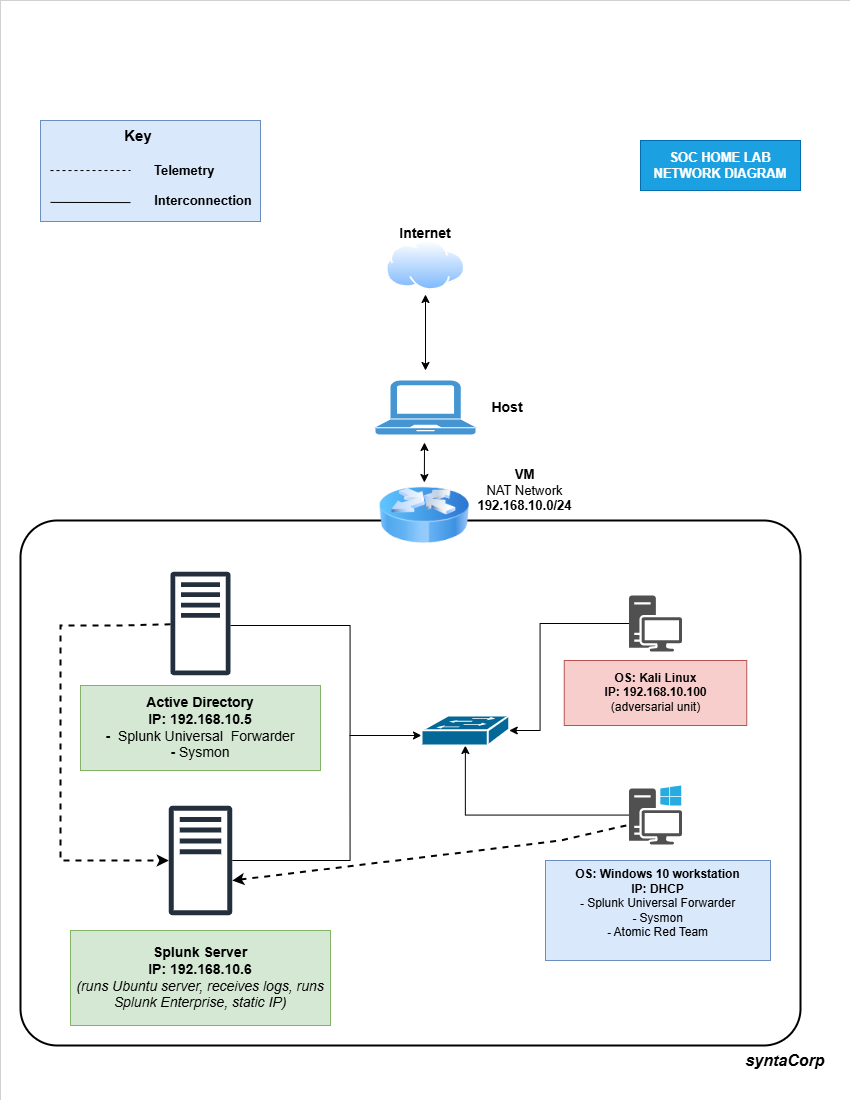

The diagram above was exported from draw.io. Its source (the exported page's mxGraphModel, read from the mxfile embedded in the PNG):
<mxGraphModel dx="2037" dy="1061" grid="1" gridSize="10" guides="1" tooltips="1" connect="1" arrows="1" fold="1" page="1" pageScale="1" pageWidth="850" pageHeight="1100" math="0" shadow="0">
  <root>
    <mxCell id="0" />
    <mxCell id="1" parent="0" />
    <mxCell id="hkjY6oeoy25AN2rZxr5V-32" value="" style="whiteSpace=wrap;html=1;strokeWidth=0;editable=0;movable=1;resizable=1;rotatable=1;deletable=1;locked=0;connectable=1;" vertex="1" parent="1">
      <mxGeometry width="850" height="1100" as="geometry" />
    </mxCell>
    <mxCell id="XE4VDzwvPRVd6MDp4621-2" value="" style="image;aspect=fixed;perimeter=ellipsePerimeter;html=1;align=center;shadow=0;dashed=0;spacingTop=3;image=img/lib/active_directory/internet_cloud.svg;" parent="1" vertex="1">
      <mxGeometry x="385.52" y="240" width="79.36" height="50" as="geometry" />
    </mxCell>
    <mxCell id="XE4VDzwvPRVd6MDp4621-37" value="" style="rounded=1;whiteSpace=wrap;html=1;fillColor=none;strokeWidth=2;movable=1;resizable=1;rotatable=1;deletable=1;editable=1;locked=0;connectable=1;arcSize=7;" parent="1" vertex="1">
      <mxGeometry x="20" y="520" width="780" height="525" as="geometry" />
    </mxCell>
    <mxCell id="XE4VDzwvPRVd6MDp4621-34" value="&lt;b&gt;OS: Windows 10 workstation&lt;/b&gt;&lt;div&gt;&lt;b&gt;IP: DHCP&lt;/b&gt;&lt;/div&gt;&lt;div&gt;&lt;b&gt;-&lt;/b&gt; Splunk Universal Forwarder&lt;/div&gt;&lt;div&gt;&lt;b&gt;-&lt;/b&gt; Sysmon&lt;/div&gt;&lt;div&gt;&lt;b&gt;-&lt;/b&gt; Atomic Red Team&lt;/div&gt;&lt;div&gt;&lt;br&gt;&lt;/div&gt;" style="text;html=1;whiteSpace=wrap;strokeColor=#6c8ebf;fillColor=#dae8fc;align=center;verticalAlign=middle;rounded=0;" parent="1" vertex="1">
      <mxGeometry x="545" y="860" width="225" height="100" as="geometry" />
    </mxCell>
    <mxCell id="hkjY6oeoy25AN2rZxr5V-1" value="&lt;b&gt;&lt;font face=&quot;Helvetica&quot; style=&quot;font-size: 14px;&quot;&gt;Internet&lt;/font&gt;&lt;/b&gt;" style="text;html=1;whiteSpace=wrap;strokeColor=none;fillColor=none;align=center;verticalAlign=middle;rounded=0;" vertex="1" parent="1">
      <mxGeometry x="395.2" y="230" width="60" height="5" as="geometry" />
    </mxCell>
    <mxCell id="hkjY6oeoy25AN2rZxr5V-2" value="&lt;div&gt;&lt;b&gt;VM&lt;/b&gt;&lt;/div&gt;&lt;div&gt;NAT Network&lt;/div&gt;&lt;div&gt;&lt;b&gt;192.168.10.0/24&lt;/b&gt;&lt;/div&gt;" style="text;html=1;whiteSpace=wrap;strokeColor=none;fillColor=none;align=center;verticalAlign=middle;rounded=0;fontSize=13;" vertex="1" parent="1">
      <mxGeometry x="468.86" y="460" width="111.14" height="60" as="geometry" />
    </mxCell>
    <mxCell id="XE4VDzwvPRVd6MDp4621-8" value="" style="sketch=0;outlineConnect=0;fontColor=#232F3E;gradientColor=none;fillColor=#232F3D;strokeColor=none;dashed=0;verticalLabelPosition=bottom;verticalAlign=top;align=center;html=1;fontSize=12;fontStyle=0;aspect=fixed;pointerEvents=1;shape=mxgraph.aws4.traditional_server;" parent="1" vertex="1">
      <mxGeometry x="170" y="571" width="60" height="104" as="geometry" />
    </mxCell>
    <mxCell id="XE4VDzwvPRVd6MDp4621-29" style="edgeStyle=orthogonalEdgeStyle;rounded=0;orthogonalLoop=1;jettySize=auto;html=1;" parent="1" source="XE4VDzwvPRVd6MDp4621-9" target="XE4VDzwvPRVd6MDp4621-25" edge="1">
      <mxGeometry relative="1" as="geometry" />
    </mxCell>
    <mxCell id="XE4VDzwvPRVd6MDp4621-9" value="" style="sketch=0;pointerEvents=1;shadow=0;dashed=0;html=1;strokeColor=none;fillColor=#505050;labelPosition=center;verticalLabelPosition=bottom;verticalAlign=top;outlineConnect=0;align=center;shape=mxgraph.office.devices.workstation_pc;" parent="1" vertex="1">
      <mxGeometry x="628.5" y="785" width="53" height="59" as="geometry" />
    </mxCell>
    <mxCell id="XE4VDzwvPRVd6MDp4621-30" style="edgeStyle=orthogonalEdgeStyle;rounded=0;orthogonalLoop=1;jettySize=auto;html=1;" parent="1" source="XE4VDzwvPRVd6MDp4621-10" target="XE4VDzwvPRVd6MDp4621-25" edge="1">
      <mxGeometry relative="1" as="geometry">
        <Array as="points">
          <mxPoint x="539.5" y="623" />
          <mxPoint x="539.5" y="730" />
        </Array>
      </mxGeometry>
    </mxCell>
    <mxCell id="XE4VDzwvPRVd6MDp4621-10" value="" style="sketch=0;pointerEvents=1;shadow=0;dashed=0;html=1;strokeColor=none;fillColor=#505050;labelPosition=center;verticalLabelPosition=bottom;verticalAlign=top;outlineConnect=0;align=center;shape=mxgraph.office.devices.workstation;" parent="1" vertex="1">
      <mxGeometry x="628.5" y="595" width="53" height="56" as="geometry" />
    </mxCell>
    <mxCell id="XE4VDzwvPRVd6MDp4621-14" style="edgeStyle=orthogonalEdgeStyle;rounded=0;orthogonalLoop=1;jettySize=auto;html=1;" parent="1" source="XE4VDzwvPRVd6MDp4621-8" target="XE4VDzwvPRVd6MDp4621-25" edge="1">
      <mxGeometry relative="1" as="geometry">
        <mxPoint x="413.25" y="690" as="targetPoint" />
        <Array as="points">
          <mxPoint x="349.5" y="625" />
          <mxPoint x="349.5" y="735" />
        </Array>
      </mxGeometry>
    </mxCell>
    <mxCell id="XE4VDzwvPRVd6MDp4621-32" style="edgeStyle=orthogonalEdgeStyle;rounded=0;orthogonalLoop=1;jettySize=auto;html=1;endArrow=none;endFill=0;" parent="1" source="XE4VDzwvPRVd6MDp4621-20" edge="1">
      <mxGeometry relative="1" as="geometry">
        <mxPoint x="349.5" y="735" as="targetPoint" />
        <Array as="points">
          <mxPoint x="349.5" y="860" />
        </Array>
      </mxGeometry>
    </mxCell>
    <mxCell id="XE4VDzwvPRVd6MDp4621-20" value="" style="sketch=0;outlineConnect=0;fontColor=#232F3E;gradientColor=none;fillColor=#232F3D;strokeColor=none;dashed=0;verticalLabelPosition=bottom;verticalAlign=top;align=center;html=1;fontSize=12;fontStyle=0;aspect=fixed;pointerEvents=1;shape=mxgraph.aws4.traditional_server;" parent="1" vertex="1">
      <mxGeometry x="168.27" y="805" width="63.46" height="110" as="geometry" />
    </mxCell>
    <mxCell id="XE4VDzwvPRVd6MDp4621-25" value="" style="strokeColor=#ffffff;sketch=0;html=1;pointerEvents=1;dashed=0;fillColor=#036897;strokeWidth=2;verticalLabelPosition=bottom;verticalAlign=top;align=center;outlineConnect=0;shape=mxgraph.cisco.switches.workgroup_switch;" parent="1" vertex="1">
      <mxGeometry x="421" y="715" width="87.75" height="30" as="geometry" />
    </mxCell>
    <mxCell id="XE4VDzwvPRVd6MDp4621-33" value="&lt;b&gt;OS: Kali Linux&lt;/b&gt;&lt;div&gt;&lt;b&gt;IP: 192.168.10.100&lt;/b&gt;&lt;/div&gt;&lt;div&gt;(adversarial unit)&lt;/div&gt;" style="text;html=1;whiteSpace=wrap;strokeColor=#b85450;fillColor=#f8cecc;align=center;verticalAlign=middle;rounded=0;" parent="1" vertex="1">
      <mxGeometry x="563.75" y="660" width="182.5" height="65" as="geometry" />
    </mxCell>
    <mxCell id="XE4VDzwvPRVd6MDp4621-36" value="&lt;b style=&quot;background-color: transparent; color: light-dark(rgb(0, 0, 0), rgb(255, 255, 255));&quot;&gt;Active Directory&lt;/b&gt;&lt;br&gt;&lt;b style=&quot;background-color: transparent; color: light-dark(rgb(0, 0, 0), rgb(255, 255, 255));&quot;&gt;IP: 192.168.10.5&lt;/b&gt;&lt;br&gt;&lt;span style=&quot;background-color: transparent; color: light-dark(rgb(0, 0, 0), rgb(255, 255, 255));&quot;&gt;&lt;b&gt;-&amp;nbsp;&lt;/b&gt;&amp;nbsp;Splunk Universal&amp;nbsp; Forwarder&lt;/span&gt;&lt;br&gt;&lt;span style=&quot;background-color: transparent; color: light-dark(rgb(0, 0, 0), rgb(255, 255, 255));&quot;&gt;&lt;b&gt;-&amp;nbsp;&lt;/b&gt;Sysmon&lt;/span&gt;" style="text;html=1;whiteSpace=wrap;strokeColor=#82b366;fillColor=#d5e8d4;align=center;verticalAlign=middle;rounded=0;fontSize=14;" parent="1" vertex="1">
      <mxGeometry x="80" y="685" width="240" height="85" as="geometry" />
    </mxCell>
    <mxCell id="hkjY6oeoy25AN2rZxr5V-3" value="&lt;b style=&quot;background-color: transparent; color: light-dark(rgb(0, 0, 0), rgb(255, 255, 255));&quot;&gt;Splunk Server&lt;/b&gt;&lt;div&gt;&lt;span style=&quot;background-color: transparent; color: light-dark(rgb(0, 0, 0), rgb(255, 255, 255));&quot;&gt;&lt;b&gt;IP: 192.168.10.6&lt;/b&gt;&lt;/span&gt;&lt;/div&gt;&lt;div style=&quot;&quot;&gt;&lt;span style=&quot;color: light-dark(rgb(0, 0, 0), rgb(255, 255, 255)); background-color: transparent;&quot;&gt;&lt;i&gt;(runs Ubuntu server, receives logs, runs Splunk Enterprise, static IP)&lt;/i&gt;&lt;/span&gt;&lt;/div&gt;" style="text;html=1;whiteSpace=wrap;strokeColor=#82b366;fillColor=#d5e8d4;align=center;verticalAlign=middle;rounded=0;fontSize=14;" vertex="1" parent="1">
      <mxGeometry x="70" y="930" width="260" height="95" as="geometry" />
    </mxCell>
    <mxCell id="hkjY6oeoy25AN2rZxr5V-7" value="" style="endArrow=classic;startArrow=classic;html=1;rounded=0;" edge="1" parent="1">
      <mxGeometry width="50" height="50" relative="1" as="geometry">
        <mxPoint x="425" y="370" as="sourcePoint" />
        <mxPoint x="425" y="294" as="targetPoint" />
      </mxGeometry>
    </mxCell>
    <mxCell id="hkjY6oeoy25AN2rZxr5V-8" value="&lt;b&gt;&lt;font style=&quot;font-size: 13px;&quot;&gt;SOC HOME LAB&lt;/font&gt;&lt;/b&gt;&lt;div&gt;&lt;span style=&quot;font-size: 13px;&quot;&gt;&lt;b&gt;NETWORK DIAGRAM&lt;/b&gt;&lt;/span&gt;&lt;/div&gt;" style="text;html=1;whiteSpace=wrap;strokeColor=#006EAF;fillColor=#1ba1e2;align=center;verticalAlign=middle;rounded=0;fontColor=#ffffff;" vertex="1" parent="1">
      <mxGeometry x="640" y="140" width="160" height="50" as="geometry" />
    </mxCell>
    <mxCell id="hkjY6oeoy25AN2rZxr5V-14" value="" style="endArrow=none;dashed=1;html=1;rounded=0;strokeWidth=2;endFill=0;startArrow=classic;startFill=1;exitX=1;exitY=0.683;exitDx=0;exitDy=0;exitPerimeter=0;" edge="1" parent="1" source="XE4VDzwvPRVd6MDp4621-20">
      <mxGeometry width="50" height="50" relative="1" as="geometry">
        <mxPoint x="231.73000000000002" y="889.4975000000002" as="sourcePoint" />
        <mxPoint x="628.4999999999998" y="824.2954545454547" as="targetPoint" />
        <Array as="points">
          <mxPoint x="560" y="840" />
        </Array>
      </mxGeometry>
    </mxCell>
    <mxCell id="hkjY6oeoy25AN2rZxr5V-18" value="" style="endArrow=classic;dashed=1;html=1;rounded=0;strokeWidth=2;endFill=1;" edge="1" parent="1" source="XE4VDzwvPRVd6MDp4621-8" target="XE4VDzwvPRVd6MDp4621-20">
      <mxGeometry width="50" height="50" relative="1" as="geometry">
        <mxPoint x="170" y="626.875" as="sourcePoint" />
        <mxPoint x="168.26999999999998" y="867.2664285714286" as="targetPoint" />
        <Array as="points">
          <mxPoint x="120" y="625" />
          <mxPoint x="60" y="625" />
          <mxPoint x="60" y="860" />
        </Array>
      </mxGeometry>
    </mxCell>
    <mxCell id="hkjY6oeoy25AN2rZxr5V-19" value="" style="pointerEvents=1;shadow=0;dashed=0;html=1;strokeColor=none;fillColor=#4495D1;labelPosition=center;verticalLabelPosition=bottom;verticalAlign=top;align=center;outlineConnect=0;shape=mxgraph.veeam.laptop;" vertex="1" parent="1">
      <mxGeometry x="375" y="380" width="100" height="54" as="geometry" />
    </mxCell>
    <mxCell id="hkjY6oeoy25AN2rZxr5V-20" value="&lt;div&gt;&lt;b&gt;Host&lt;/b&gt;&lt;/div&gt;" style="text;html=1;whiteSpace=wrap;strokeColor=none;fillColor=none;align=center;verticalAlign=middle;rounded=0;fontSize=14;" vertex="1" parent="1">
      <mxGeometry x="468.86" y="387" width="76.14" height="40" as="geometry" />
    </mxCell>
    <mxCell id="XE4VDzwvPRVd6MDp4621-3" value="" style="image;html=1;image=img/lib/clip_art/networking/Router_Icon_128x128.png" parent="1" vertex="1">
      <mxGeometry x="378.86" y="480" width="90" height="70" as="geometry" />
    </mxCell>
    <mxCell id="hkjY6oeoy25AN2rZxr5V-22" value="" style="endArrow=classic;startArrow=classic;html=1;rounded=0;exitX=0.5;exitY=0;exitDx=0;exitDy=0;" edge="1" parent="1">
      <mxGeometry width="50" height="50" relative="1" as="geometry">
        <mxPoint x="423.8600000000001" y="482" as="sourcePoint" />
        <mxPoint x="424" y="442" as="targetPoint" />
      </mxGeometry>
    </mxCell>
    <mxCell id="hkjY6oeoy25AN2rZxr5V-25" value="" style="rounded=0;whiteSpace=wrap;html=1;fillColor=#dae8fc;strokeColor=#6c8ebf;" vertex="1" parent="1">
      <mxGeometry x="40" y="120" width="220" height="101" as="geometry" />
    </mxCell>
    <mxCell id="hkjY6oeoy25AN2rZxr5V-26" value="" style="endArrow=none;dashed=1;html=1;rounded=0;entryX=0.524;entryY=0.538;entryDx=0;entryDy=0;entryPerimeter=0;" edge="1" parent="1">
      <mxGeometry width="50" height="50" relative="1" as="geometry">
        <mxPoint x="50" y="170.06" as="sourcePoint" />
        <mxPoint x="130.03999999999996" y="170.00000000000006" as="targetPoint" />
      </mxGeometry>
    </mxCell>
    <mxCell id="hkjY6oeoy25AN2rZxr5V-27" value="Telemetry" style="text;html=1;whiteSpace=wrap;strokeColor=none;fillColor=none;align=left;verticalAlign=middle;rounded=0;fontStyle=1;fontSize=13;" vertex="1" parent="1">
      <mxGeometry x="152" y="160" width="85" height="20" as="geometry" />
    </mxCell>
    <mxCell id="hkjY6oeoy25AN2rZxr5V-28" value="Interconnection" style="text;html=1;whiteSpace=wrap;strokeColor=none;fillColor=none;align=center;verticalAlign=middle;rounded=0;fontStyle=1;fontSize=13;" vertex="1" parent="1">
      <mxGeometry x="168.27" y="190" width="70" height="20" as="geometry" />
    </mxCell>
    <mxCell id="hkjY6oeoy25AN2rZxr5V-29" value="" style="endArrow=none;html=1;rounded=0;" edge="1" parent="1">
      <mxGeometry width="50" height="50" relative="1" as="geometry">
        <mxPoint x="50" y="201.9" as="sourcePoint" />
        <mxPoint x="130" y="202.09" as="targetPoint" />
      </mxGeometry>
    </mxCell>
    <mxCell id="hkjY6oeoy25AN2rZxr5V-31" value="Key" style="text;html=1;whiteSpace=wrap;strokeColor=none;fillColor=none;align=center;verticalAlign=middle;rounded=0;fontStyle=1;fontSize=15;" vertex="1" parent="1">
      <mxGeometry x="108.26999999999998" y="120" width="60" height="30" as="geometry" />
    </mxCell>
    <mxCell id="hkjY6oeoy25AN2rZxr5V-34" value="syntaCorp" style="text;html=1;whiteSpace=wrap;strokeColor=none;fillColor=none;align=center;verticalAlign=middle;rounded=0;fontSize=16;fontStyle=3" vertex="1" parent="1">
      <mxGeometry x="730" y="1040" width="110" height="40" as="geometry" />
    </mxCell>
  </root>
</mxGraphModel>